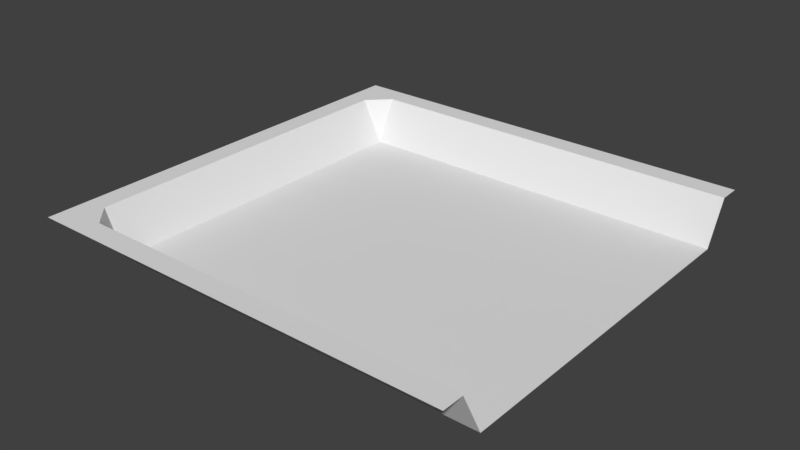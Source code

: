 # Source: start.blend  (saved by Blender 2.79.0; exported with 4.5.12 LTS)
import bpy
from mathutils import Matrix  # noqa: F401  (used for matrix-valued properties, if any)

bpy.ops.wm.read_factory_settings(use_empty=True)
scene = bpy.context.scene
scene.name = 'Scene'

# ---- collections
col_collection_1 = bpy.data.collections.new('Collection 1'); scene.collection.children.link(col_collection_1)

# ---- materials (node trees are filled in below, after node groups)
mat_material = bpy.data.materials.new('Material')
mat_material.alpha_threshold = 0.0
mat_material.use_transparent_shadow = False
mat_material.roughness = 0.5
mat_material.line_color = (0.0, 0.0, 0.0, 1.0)

# ---- material node trees

# ---- world
world_world = bpy.data.worlds.new('World'); scene.world = world_world
world_world.color = (0.05088, 0.05088, 0.05088)
world_world.use_sun_shadow = False
world_world.sun_shadow_jitter_overblur = 0.0
world_world.cycles.sampling_method = 'MANUAL'

# ---- meshes
me_plane = bpy.data.meshes.new('Plane')
me_plane.from_pydata([(1.0, 1.0, 0.0), (-1.0, 1.0, 0.2), (1.0, -1.0, 0.0), (-1.0, -1.0, 0.2), (1.0, 1.125, 0.2), (1.0, -1.125, 0.2), (1.0, 1.25, 0.2), (-1.0, 1.25, 0.2), (1.0, -1.25, 0.2), (-1.0, -1.25, 0.2), (-0.9, 1.0, 0.2), (-0.9, -1.0, 0.2), (-0.8, 1.25, 0.2), (-0.3115, -0.5115, 0.0), (-0.8, -1.125, 0.2), (-0.8, -1.25, 0.2), (-0.3115, 0.5115, 0.0), (-0.8, 1.125, 0.2), (0.5115, -0.5115, 0.0), (0.5115, 0.5115, 0.0), (-0.8, -1.0, 0.0), (-0.8, 1.0, 0.0)], [], [(21, 0, 4, 17), (21, 10, 11, 20), (19, 16, 13, 18), (2, 20, 14, 5), (17, 12, 7, 1, 10), (10, 21, 17), (9, 15, 14, 11, 3), (11, 14, 20), (5, 14, 15, 8), (3, 11, 10, 1), (12, 17, 4, 6), (19, 18, 2, 0), (18, 13, 20, 2), (16, 19, 0, 21), (13, 16, 21, 20)])
_uv = me_plane.uv_layers.new(name='facepixels_11')
_uv.uv.foreach_set('vector', [0.9463, 0.3202, 0.7378, 0.0743, 0.77, 0.04698, 0.9785, 0.2929, 0.9463, 0.3202, 0.9864, 0.3205, 0.984, 0.6787, 0.944, 0.6784, 0.1295, 0.562, 0.1295, 0.4542, 0.2635, 0.4542, 0.2635, 0.562, 0.7323, 0.9216, 0.944, 0.6784, 0.9758, 0.7062, 0.7641, 0.9493, 0.05336, 0.7135, 0.05336, 0.7386, 0.01319, 0.7386, 0.01319, 0.6884, 0.03328, 0.6884, 0.9864, 0.3205, 0.9463, 0.3202, 0.9785, 0.2929, 0.01319, 0.2366, 0.05336, 0.2366, 0.05336, 0.2617, 0.03328, 0.2868, 0.01319, 0.2868, 0.984, 0.6787, 0.9758, 0.7062, 0.944, 0.6784, 0.4149, 0.2617, 0.05336, 0.2617, 0.05336, 0.2366, 0.4149, 0.2366, 0.01319, 0.2868, 0.03328, 0.2868, 0.03328, 0.6884, 0.01319, 0.6884, 0.05336, 0.7386, 0.05336, 0.7135, 0.4149, 0.7135, 0.4149, 0.7386, 0.1295, 0.562, 0.2635, 0.562, 0.3275, 0.626, 0.06549, 0.626, 0.2635, 0.562, 0.2635, 0.4542, 0.3275, 0.3902, 0.3275, 0.626, 0.1295, 0.4542, 0.1295, 0.562, 0.06549, 0.626, 0.06549, 0.3902, 0.2635, 0.4542, 0.1295, 0.4542, 0.06549, 0.3902, 0.3275, 0.3902])
me_plane.materials.append(mat_material)
me_plane.use_remesh_preserve_volume = False
me_plane.use_remesh_preserve_attributes = False
me_plane.use_mirror_vertex_groups = False
me_plane.update()

# ---- objects
ob_plane = bpy.data.objects.new('Plane', me_plane)

# ---- transforms, parenting, visibility, modifiers, constraints
ob_plane.location = (0.0, 0.0, 0.0)
ob_plane.scale = (5.0, 4.0, 5.0)
ob_plane.lineart.crease_threshold = 0.0

# ---- collection membership
col_collection_1.objects.link(ob_plane)

# ---- scene / render settings (as saved in the file)
scene.frame_start = 1; scene.frame_end = 250; scene.frame_set(1)
scene.render.engine = 'BLENDER_EEVEE_NEXT'
scene.render.resolution_percentage = 50
scene.render.dither_intensity = 0.0
scene.cycles.use_denoising = False
scene.cycles.samples = 128
scene.cycles.sampling_pattern = 'TABULATED_SOBOL'
scene.cycles.use_adaptive_sampling = False
scene.cycles.use_light_tree = False
scene.cycles.blur_glossy = 0.0
scene.cycles.sample_clamp_indirect = 0.0
scene.view_settings.view_transform = 'Standard'
bpy.context.view_layer.update()

# ---- added for rendering (the .blend has no active camera and no usable light): camera, sun
cam_auto = bpy.data.cameras.new('AutoCamera')
cam_auto.lens = 50.0
cam_auto.sensor_width = 36.0
cam_auto.clip_end = 1000.0
ob_auto_camera = bpy.data.objects.new('AutoCamera', cam_auto)
scene.collection.objects.link(ob_auto_camera)
ob_auto_camera.location = (13.1173, -15.7408, 10.9939)
ob_auto_camera.rotation_euler = (1.09748, -7.21219e-08, 0.694738)
scene.camera = ob_auto_camera
light_auto_sun = bpy.data.lights.new('AutoSun', 'SUN')
light_auto_sun.energy = 3.0
light_auto_sun.angle = 0.0523599
ob_auto_sun = bpy.data.objects.new('AutoSun', light_auto_sun)
scene.collection.objects.link(ob_auto_sun)
ob_auto_sun.rotation_euler = (0.872665, 0.174533, 0.523599)
bpy.context.view_layer.update()
